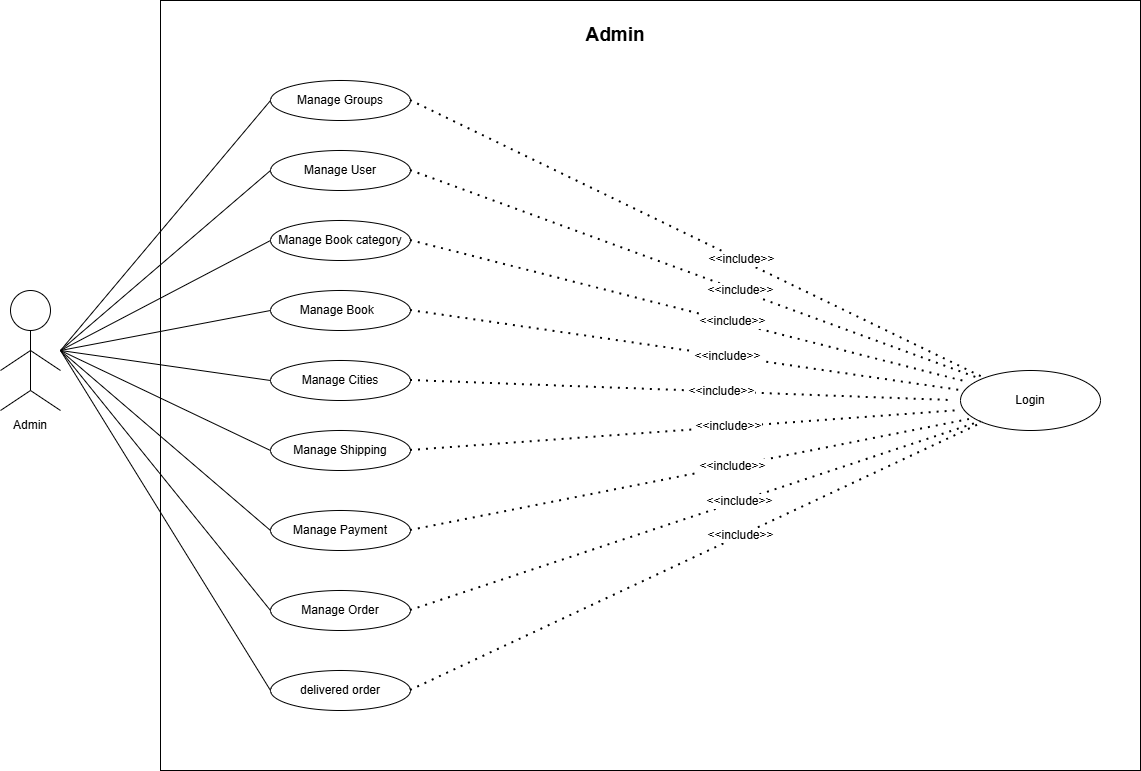

The diagram above was exported from draw.io. Its source (the exported page's mxGraphModel, read from the mxfile embedded in the PNG):
<mxGraphModel dx="1706" dy="513" grid="1" gridSize="10" guides="1" tooltips="1" connect="1" arrows="1" fold="1" page="1" pageScale="1" pageWidth="850" pageHeight="1100" math="0" shadow="0">
  <root>
    <mxCell id="0" />
    <mxCell id="1" parent="0" />
    <mxCell id="TJcxUVgXtGB66gkAWKmk-70" value="" style="rounded=0;whiteSpace=wrap;html=1;" parent="1" vertex="1">
      <mxGeometry x="40" y="770" width="980" height="770" as="geometry" />
    </mxCell>
    <mxCell id="TJcxUVgXtGB66gkAWKmk-71" value="" style="ellipse;whiteSpace=wrap;html=1;aspect=fixed;" parent="1" vertex="1">
      <mxGeometry x="-110" y="1060" width="40" height="40" as="geometry" />
    </mxCell>
    <mxCell id="TJcxUVgXtGB66gkAWKmk-72" value="" style="endArrow=none;html=1;rounded=0;entryX=0.5;entryY=1;entryDx=0;entryDy=0;" parent="1" target="TJcxUVgXtGB66gkAWKmk-71" edge="1">
      <mxGeometry width="50" height="50" relative="1" as="geometry">
        <mxPoint x="-90" y="1160" as="sourcePoint" />
        <mxPoint x="250" y="1160" as="targetPoint" />
      </mxGeometry>
    </mxCell>
    <mxCell id="TJcxUVgXtGB66gkAWKmk-73" value="" style="endArrow=none;html=1;rounded=0;" parent="1" edge="1">
      <mxGeometry width="50" height="50" relative="1" as="geometry">
        <mxPoint x="-90" y="1160" as="sourcePoint" />
        <mxPoint x="-120" y="1180" as="targetPoint" />
      </mxGeometry>
    </mxCell>
    <mxCell id="TJcxUVgXtGB66gkAWKmk-74" value="" style="endArrow=none;html=1;rounded=0;" parent="1" edge="1">
      <mxGeometry width="50" height="50" relative="1" as="geometry">
        <mxPoint x="-60" y="1180" as="sourcePoint" />
        <mxPoint x="-90" y="1160" as="targetPoint" />
      </mxGeometry>
    </mxCell>
    <mxCell id="TJcxUVgXtGB66gkAWKmk-75" value="" style="endArrow=none;html=1;rounded=0;" parent="1" edge="1">
      <mxGeometry width="50" height="50" relative="1" as="geometry">
        <mxPoint x="-120" y="1140" as="sourcePoint" />
        <mxPoint x="-90" y="1120" as="targetPoint" />
      </mxGeometry>
    </mxCell>
    <mxCell id="TJcxUVgXtGB66gkAWKmk-76" value="" style="endArrow=none;html=1;rounded=0;" parent="1" edge="1">
      <mxGeometry width="50" height="50" relative="1" as="geometry">
        <mxPoint x="-90" y="1120" as="sourcePoint" />
        <mxPoint x="-60" y="1140" as="targetPoint" />
      </mxGeometry>
    </mxCell>
    <mxCell id="TJcxUVgXtGB66gkAWKmk-77" value="Manage Groups&lt;span style=&quot;color: rgba(0, 0, 0, 0); font-family: monospace; font-size: 0px; text-align: start; text-wrap-mode: nowrap;&quot;&gt;%3CmxGraphModel%3E%3Croot%3E%3CmxCell%20id%3D%220%22%2F%3E%3CmxCell%20id%3D%221%22%20parent%3D%220%22%2F%3E%3CmxCell%20id%3D%222%22%20value%3D%22%22%20style%3D%22endArrow%3Dnone%3Bhtml%3D1%3Brounded%3D0%3B%22%20edge%3D%221%22%20parent%3D%221%22%3E%3CmxGeometry%20width%3D%2250%22%20height%3D%2250%22%20relative%3D%221%22%20as%3D%22geometry%22%3E%3CmxPoint%20x%3D%2250%22%20y%3D%22360%22%20as%3D%22sourcePoint%22%2F%3E%3CmxPoint%20x%3D%2280%22%20y%3D%22340%22%20as%3D%22targetPoint%22%2F%3E%3C%2FmxGeometry%3E%3C%2FmxCell%3E%3C%2Froot%3E%3C%2FmxGraphModel%3E&lt;/span&gt;" style="ellipse;whiteSpace=wrap;html=1;" parent="1" vertex="1">
      <mxGeometry x="150" y="850" width="140" height="40" as="geometry" />
    </mxCell>
    <mxCell id="TJcxUVgXtGB66gkAWKmk-78" value="Manage User&lt;span style=&quot;color: rgba(0, 0, 0, 0); font-family: monospace; font-size: 0px; text-align: start; text-wrap-mode: nowrap;&quot;&gt;%3CmxGraphModel%3E%3Croot%3E%3CmxCell%20id%3D%220%22%2F%3E%3CmxCell%20id%3D%221%22%20parent%3D%220%22%2F%3E%3CmxCell%20id%3D%222%22%20value%3D%22%22%20style%3D%22endArrow%3Dnone%3Bhtml%3D1%3Brounded%3D0%3B%22%20edge%3D%221%22%20parent%3D%221%22%3E%3CmxGeometry%20width%3D%2250%22%20height%3D%2250%22%20relative%3D%221%22%20as%3D%22geometry%22%3E%3CmxPoint%20x%3D%2250%22%20y%3D%22360%22%20as%3D%22sourcePoint%22%2F%3E%3CmxPoint%20x%3D%2280%22%20y%3D%22340%22%20as%3D%22targetPoint%22%2F%3E%3C%2FmxGeometry%3E%3C%2FmxCell%3E%3C%2Froot%3E%3C%2FmxGraphModel%3E&lt;/span&gt;" style="ellipse;whiteSpace=wrap;html=1;" parent="1" vertex="1">
      <mxGeometry x="150" y="920" width="140" height="40" as="geometry" />
    </mxCell>
    <mxCell id="TJcxUVgXtGB66gkAWKmk-79" value="Manage Book category&lt;span style=&quot;color: rgba(0, 0, 0, 0); font-family: monospace; font-size: 0px; text-align: start; text-wrap-mode: nowrap;&quot;&gt;%3CmxGraphModel%3E%3Croot%3E%3CmxCell%20id%3D%220%22%2F%3E%3CmxCell%20id%3D%221%22%20parent%3D%220%22%2F%3E%3CmxCell%20id%3D%222%22%20value%3D%22%22%20style%3D%22endArrow%3Dnone%3Bhtml%3D1%3Brounded%3D0%3B%22%20edge%3D%221%22%20parent%3D%221%22%3E%3CmxGeometry%20width%3D%2250%22%20height%3D%2250%22%20relative%3D%221%22%20as%3D%22geometry%22%3E%3CmxPoint%20x%3D%2250%22%20y%3D%22360%22%20as%3D%22sourcePoint%22%2F%3E%3CmxPoint%20x%3D%2280%22%20y%3D%22340%22%20as%3D%22targetPoint%22%2F%3E%3C%2FmxGeometry%3E%3C%2FmxCell%3E%3C%2Froot%3E%3C%2FmxGraphModel&lt;/span&gt;" style="ellipse;whiteSpace=wrap;html=1;" parent="1" vertex="1">
      <mxGeometry x="150" y="990" width="140" height="40" as="geometry" />
    </mxCell>
    <mxCell id="TJcxUVgXtGB66gkAWKmk-80" value="Manage Cities&lt;span style=&quot;color: rgba(0, 0, 0, 0); font-family: monospace; font-size: 0px; text-align: start; text-wrap-mode: nowrap;&quot;&gt;%3CmxGraphModel%3E%3Croot%3E%3CmxCell%20id%3D%220%22%2F%3E%3CmxCell%20id%3D%221%22%20parent%3D%220%22%2F%3E%3CmxCell%20id%3D%222%22%20value%3D%22%22%20style%3D%22endArrow%3Dnone%3Bhtml%3D1%3Brounded%3D0%3B%22%20edge%3D%221%22%20parent%3D%221%22%3E%3CmxGeometry%20width%3D%2250%22%20height%3D%2250%22%20relative%3D%221%22%20as%3D%22geometry%22%3E%3CmxPoint%20x%3D%2250%22%20y%3D%22360%22%20as%3D%22sourcePoint%22%2F%3E%3CmxPoint%20x%3D%2280%22%20y%3D%22340%22%20as%3D%22targetPoint%22%2F%3E%3C%2FmxGeometry%3E%3C%2FmxCell%3E%3C%2Froot%3E%3C%2FmxGraphModel%3E&lt;/span&gt;" style="ellipse;whiteSpace=wrap;html=1;" parent="1" vertex="1">
      <mxGeometry x="150" y="1130" width="140" height="40" as="geometry" />
    </mxCell>
    <mxCell id="TJcxUVgXtGB66gkAWKmk-81" value="Manage Book&amp;nbsp;&amp;nbsp;&lt;span style=&quot;color: rgba(0, 0, 0, 0); font-family: monospace; font-size: 0px; text-align: start; text-wrap-mode: nowrap;&quot;&gt;%3CmxGraphModel%3E%3Croot%3E%3CmxCell%20id%3D%220%22%2F%3E%3CmxCell%20id%3D%221%22%20parent%3D%220%22%2F%3E%3CmxCell%20id%3D%222%22%20value%3D%22%22%20style%3D%22endArrow%3Dnone%3Bhtml%3D1%3Brounded%3D0%3B%22%20edge%3D%221%22%20parent%3D%221%22%3E%3CmxGeometry%20width%3D%2250%22%20height%3D%2250%22%20relative%3D%221%22%20as%3D%22geometry%22%3E%3CmxPoint%20x%3D%2250%22%20y%3D%22360%22%20as%3D%22sourcePoint%22%2F%3E%3CmxPoint%20x%3D%2280%22%20y%3D%22340%22%20as%3D%22targetPoint%22%2F%3E%3C%2FmxGeometry%3E%3C%2FmxCell%3E%3C%2Froot%3E%3C%2FmxGraphModel%3EBoo&lt;/span&gt;" style="ellipse;whiteSpace=wrap;html=1;" parent="1" vertex="1">
      <mxGeometry x="150" y="1060" width="140" height="40" as="geometry" />
    </mxCell>
    <mxCell id="TJcxUVgXtGB66gkAWKmk-82" value="Manage Shipping&lt;span style=&quot;color: rgba(0, 0, 0, 0); font-family: monospace; font-size: 0px; text-align: start; text-wrap-mode: nowrap;&quot;&gt;%3CmxGraphModel%3E%3Croot%3E%3CmxCell%20id%3D%220%22%2F%3E%3CmxCell%20id%3D%221%22%20parent%3D%220%22%2F%3E%3CmxCell%20id%3D%222%22%20value%3D%22%22%20style%3D%22endArrow%3Dnone%3Bhtml%3D1%3Brounded%3D0%3B%22%20edge%3D%221%22%20parent%3D%221%22%3E%3CmxGeometry%20width%3D%2250%22%20height%3D%2250%22%20relative%3D%221%22%20as%3D%22geometry%22%3E%3CmxPoint%20x%3D%2250%22%20y%3D%22360%22%20as%3D%22sourcePoint%22%2F%3E%3CmxPoint%20x%3D%2280%22%20y%3D%22340%22%20as%3D%22targetPoint%22%2F%3E%3C%2FmxGeometry%3E%3C%2FmxCell%3E%3C%2Froot%3E%3C%2FmxGraphModel%3E&lt;/span&gt;" style="ellipse;whiteSpace=wrap;html=1;" parent="1" vertex="1">
      <mxGeometry x="150" y="1200" width="140" height="40" as="geometry" />
    </mxCell>
    <mxCell id="TJcxUVgXtGB66gkAWKmk-83" value="Manage Payment&lt;span style=&quot;text-wrap-mode: nowrap; color: rgba(0, 0, 0, 0); font-family: monospace; font-size: 0px; text-align: start;&quot;&gt;%3CmxGraphModel%3E%3Croot%3E%3CmxCell%20id%3D%220%22%2F%3E%3CmxCell%20id%3D%221%22%20parent%3D%220%22%2F%3E%3CmxCell%20id%3D%222%22%20value%3D%22%22%20style%3D%22endArrow%3Dnone%3Bhtml%3D1%3Brounded%3D0%3B%22%20edge%3D%221%22%20parent%3D%221%22%3E%3CmxGeometry%20width%3D%2250%22%20height%3D%2250%22%20relative%3D%221%22%20as%3D%22geometry%22%3E%3CmxPoint%20x%3D%2250%22%20y%3D%22360%22%20as%3D%22sourcePoint%22%2F%3E%3CmxPoint%20x%3D%2280%22%20y%3D%22340%22%20as%3D%22targetPoint%22%2F%3E%3C%2FmxGeometry%3E%3C%2FmxCell%3E%3C%2Froot%3E%3C%2FmxGraphModel%3E&lt;/span&gt;" style="ellipse;whiteSpace=wrap;html=1;" parent="1" vertex="1">
      <mxGeometry x="150" y="1280" width="140" height="40" as="geometry" />
    </mxCell>
    <mxCell id="TJcxUVgXtGB66gkAWKmk-84" value="Manage Order&lt;span style=&quot;text-wrap-mode: nowrap; color: rgba(0, 0, 0, 0); font-family: monospace; font-size: 0px; text-align: start;&quot;&gt;%3CmxGraphModel%3E%3Croot%3E%3CmxCell%20id%3D%220%22%2F%3E%3CmxCell%20id%3D%221%22%20parent%3D%220%22%2F%3E%3CmxCell%20id%3D%222%22%20value%3D%22%22%20style%3D%22endArrow%3Dnone%3Bhtml%3D1%3Brounded%3D0%3B%22%20edge%3D%221%22%20parent%3D%221%22%3E%3CmxGeometry%20width%3D%2250%22%20height%3D%2250%22%20relative%3D%221%22%20as%3D%22geometry%22%3E%3CmxPoint%20x%3D%2250%22%20y%3D%22360%22%20as%3D%22sourcePoint%22%2F%3E%3CmxPoint%20x%3D%2280%22%20y%3D%22340%22%20as%3D%22targetPoint%22%2F%3E%3C%2FmxGeometry%3E%3C%2FmxCell%3E%3C%2Froot%3E%3C%2FmxGraphModel%3E&lt;/span&gt;" style="ellipse;whiteSpace=wrap;html=1;" parent="1" vertex="1">
      <mxGeometry x="150" y="1360" width="140" height="40" as="geometry" />
    </mxCell>
    <mxCell id="TJcxUVgXtGB66gkAWKmk-85" value="&lt;div style=&quot;text-align: center;&quot;&gt;&lt;span style=&quot;text-align: start; background-color: transparent;&quot;&gt;delivered order&lt;/span&gt;&lt;span style=&quot;color: rgba(0, 0, 0, 0); font-family: monospace; font-size: 0px; text-align: start; text-wrap-mode: nowrap; background-color: transparent;&quot;&gt;%3CmxGraphModel%3E%3Croot%3E%3CmxCell%20id%3D%220%22%2F%3E%3CmxCell%20id%3D%221%22%20parent%3D%220%22%2F%3E%3CmxCell%20id%3D%222%22%20value%3D%22%22%20style%3D%22endArrow%3Dnone%3Bhtml%3D1%3Brounded%3D0%3B%22%20edge%3D%221%22%20parent%3D%221%22%3E%3CmxGeometry%20width%3D%2250%22%20height%3D%2250%22%20relative%3D%221%22%20as%3D%22geometry%22%3E%3CmxPoint%20x%3D%2250%22%20y%3D%22360%22%20as%3D%22sourcePoint%22%2F%3E%3CmxPoint%20x%3D%2280%22%20y%3D%22340%22%20as%3D%22targetPoint%22%2F%3E%3C%2FmxGeometry%3E%3C%2FmxCell%3E%3C%2Froot%3E%3C%2FmxGraphModel%3E&lt;/span&gt;&lt;/div&gt;" style="ellipse;whiteSpace=wrap;html=1;" parent="1" vertex="1">
      <mxGeometry x="150" y="1440" width="140" height="40" as="geometry" />
    </mxCell>
    <mxCell id="TJcxUVgXtGB66gkAWKmk-86" value="" style="endArrow=none;html=1;rounded=0;entryX=0;entryY=0.5;entryDx=0;entryDy=0;" parent="1" target="TJcxUVgXtGB66gkAWKmk-77" edge="1">
      <mxGeometry width="50" height="50" relative="1" as="geometry">
        <mxPoint x="-60" y="1120" as="sourcePoint" />
        <mxPoint x="250" y="1110" as="targetPoint" />
      </mxGeometry>
    </mxCell>
    <mxCell id="TJcxUVgXtGB66gkAWKmk-87" value="" style="endArrow=none;html=1;rounded=0;exitX=0;exitY=0.5;exitDx=0;exitDy=0;" parent="1" source="TJcxUVgXtGB66gkAWKmk-85" edge="1">
      <mxGeometry width="50" height="50" relative="1" as="geometry">
        <mxPoint x="200" y="1100" as="sourcePoint" />
        <mxPoint x="-60" y="1120" as="targetPoint" />
      </mxGeometry>
    </mxCell>
    <mxCell id="TJcxUVgXtGB66gkAWKmk-88" value="" style="endArrow=none;html=1;rounded=0;entryX=0;entryY=0.5;entryDx=0;entryDy=0;" parent="1" target="TJcxUVgXtGB66gkAWKmk-78" edge="1">
      <mxGeometry width="50" height="50" relative="1" as="geometry">
        <mxPoint x="-60" y="1120" as="sourcePoint" />
        <mxPoint x="250" y="1090" as="targetPoint" />
      </mxGeometry>
    </mxCell>
    <mxCell id="TJcxUVgXtGB66gkAWKmk-89" value="" style="endArrow=none;html=1;rounded=0;entryX=0;entryY=0.5;entryDx=0;entryDy=0;" parent="1" target="TJcxUVgXtGB66gkAWKmk-79" edge="1">
      <mxGeometry width="50" height="50" relative="1" as="geometry">
        <mxPoint x="-60" y="1120" as="sourcePoint" />
        <mxPoint x="250" y="1090" as="targetPoint" />
      </mxGeometry>
    </mxCell>
    <mxCell id="TJcxUVgXtGB66gkAWKmk-90" value="" style="endArrow=none;html=1;rounded=0;entryX=0;entryY=0.5;entryDx=0;entryDy=0;" parent="1" target="TJcxUVgXtGB66gkAWKmk-81" edge="1">
      <mxGeometry width="50" height="50" relative="1" as="geometry">
        <mxPoint x="-60" y="1120" as="sourcePoint" />
        <mxPoint x="250" y="1090" as="targetPoint" />
      </mxGeometry>
    </mxCell>
    <mxCell id="TJcxUVgXtGB66gkAWKmk-91" value="" style="endArrow=none;html=1;rounded=0;entryX=0;entryY=0.5;entryDx=0;entryDy=0;" parent="1" target="TJcxUVgXtGB66gkAWKmk-80" edge="1">
      <mxGeometry width="50" height="50" relative="1" as="geometry">
        <mxPoint x="-60" y="1120" as="sourcePoint" />
        <mxPoint x="250" y="1090" as="targetPoint" />
      </mxGeometry>
    </mxCell>
    <mxCell id="TJcxUVgXtGB66gkAWKmk-92" value="" style="endArrow=none;html=1;rounded=0;entryX=0;entryY=0.5;entryDx=0;entryDy=0;" parent="1" target="TJcxUVgXtGB66gkAWKmk-82" edge="1">
      <mxGeometry width="50" height="50" relative="1" as="geometry">
        <mxPoint x="-60" y="1120" as="sourcePoint" />
        <mxPoint x="250" y="1090" as="targetPoint" />
      </mxGeometry>
    </mxCell>
    <mxCell id="TJcxUVgXtGB66gkAWKmk-93" value="" style="endArrow=none;html=1;rounded=0;entryX=0;entryY=0.5;entryDx=0;entryDy=0;" parent="1" target="TJcxUVgXtGB66gkAWKmk-83" edge="1">
      <mxGeometry width="50" height="50" relative="1" as="geometry">
        <mxPoint x="-60" y="1120" as="sourcePoint" />
        <mxPoint x="140" y="1290" as="targetPoint" />
      </mxGeometry>
    </mxCell>
    <mxCell id="TJcxUVgXtGB66gkAWKmk-94" value="" style="endArrow=none;html=1;rounded=0;exitX=0;exitY=0.5;exitDx=0;exitDy=0;" parent="1" source="TJcxUVgXtGB66gkAWKmk-84" edge="1">
      <mxGeometry width="50" height="50" relative="1" as="geometry">
        <mxPoint x="200" y="1340" as="sourcePoint" />
        <mxPoint x="-60" y="1120" as="targetPoint" />
      </mxGeometry>
    </mxCell>
    <mxCell id="TJcxUVgXtGB66gkAWKmk-95" value="Login" style="ellipse;whiteSpace=wrap;html=1;" parent="1" vertex="1">
      <mxGeometry x="840" y="1140" width="140" height="60" as="geometry" />
    </mxCell>
    <mxCell id="TJcxUVgXtGB66gkAWKmk-96" value="" style="endArrow=none;dashed=1;html=1;dashPattern=1 3;strokeWidth=2;rounded=0;exitX=1;exitY=0.5;exitDx=0;exitDy=0;" parent="1" source="TJcxUVgXtGB66gkAWKmk-77" target="TJcxUVgXtGB66gkAWKmk-95" edge="1">
      <mxGeometry width="50" height="50" relative="1" as="geometry">
        <mxPoint x="490" y="1140" as="sourcePoint" />
        <mxPoint x="540" y="1090" as="targetPoint" />
      </mxGeometry>
    </mxCell>
    <mxCell id="TJcxUVgXtGB66gkAWKmk-97" value="&lt;font style=&quot;font-size: 12px;&quot;&gt;&amp;lt;&amp;lt;include&amp;gt;&amp;gt;&lt;/font&gt;" style="edgeLabel;html=1;align=center;verticalAlign=middle;resizable=0;points=[];" parent="TJcxUVgXtGB66gkAWKmk-96" vertex="1" connectable="0">
      <mxGeometry x="0.1526" y="1" relative="1" as="geometry">
        <mxPoint as="offset" />
      </mxGeometry>
    </mxCell>
    <mxCell id="TJcxUVgXtGB66gkAWKmk-98" value="" style="endArrow=none;dashed=1;html=1;dashPattern=1 3;strokeWidth=2;rounded=0;exitX=1;exitY=0.5;exitDx=0;exitDy=0;entryX=0.057;entryY=0.2;entryDx=0;entryDy=0;entryPerimeter=0;" parent="1" source="TJcxUVgXtGB66gkAWKmk-79" target="TJcxUVgXtGB66gkAWKmk-95" edge="1">
      <mxGeometry width="50" height="50" relative="1" as="geometry">
        <mxPoint x="430" y="1010" as="sourcePoint" />
        <mxPoint x="840" y="1150" as="targetPoint" />
      </mxGeometry>
    </mxCell>
    <mxCell id="TJcxUVgXtGB66gkAWKmk-99" value="&lt;font style=&quot;font-size: 12px;&quot;&gt;&amp;lt;&amp;lt;include&amp;gt;&amp;gt;&lt;/font&gt;" style="edgeLabel;html=1;align=center;verticalAlign=middle;resizable=0;points=[];" parent="TJcxUVgXtGB66gkAWKmk-98" vertex="1" connectable="0">
      <mxGeometry x="0.1526" y="1" relative="1" as="geometry">
        <mxPoint as="offset" />
      </mxGeometry>
    </mxCell>
    <mxCell id="TJcxUVgXtGB66gkAWKmk-100" value="" style="endArrow=none;dashed=1;html=1;dashPattern=1 3;strokeWidth=2;rounded=0;exitX=1;exitY=0.5;exitDx=0;exitDy=0;entryX=0;entryY=0.333;entryDx=0;entryDy=0;entryPerimeter=0;" parent="1" source="TJcxUVgXtGB66gkAWKmk-81" target="TJcxUVgXtGB66gkAWKmk-95" edge="1">
      <mxGeometry width="50" height="50" relative="1" as="geometry">
        <mxPoint x="340" y="1020" as="sourcePoint" />
        <mxPoint x="911" y="1229" as="targetPoint" />
      </mxGeometry>
    </mxCell>
    <mxCell id="TJcxUVgXtGB66gkAWKmk-101" value="&lt;font style=&quot;font-size: 12px;&quot;&gt;&amp;lt;&amp;lt;include&amp;gt;&amp;gt;&lt;/font&gt;" style="edgeLabel;html=1;align=center;verticalAlign=middle;resizable=0;points=[];" parent="TJcxUVgXtGB66gkAWKmk-100" vertex="1" connectable="0">
      <mxGeometry x="0.1526" y="1" relative="1" as="geometry">
        <mxPoint as="offset" />
      </mxGeometry>
    </mxCell>
    <mxCell id="TJcxUVgXtGB66gkAWKmk-102" value="" style="endArrow=none;dashed=1;html=1;dashPattern=1 3;strokeWidth=2;rounded=0;exitX=1;exitY=0.5;exitDx=0;exitDy=0;" parent="1" source="TJcxUVgXtGB66gkAWKmk-80" edge="1">
      <mxGeometry width="50" height="50" relative="1" as="geometry">
        <mxPoint x="370" y="1140" as="sourcePoint" />
        <mxPoint x="830" y="1170" as="targetPoint" />
      </mxGeometry>
    </mxCell>
    <mxCell id="TJcxUVgXtGB66gkAWKmk-103" value="&lt;font style=&quot;font-size: 12px;&quot;&gt;&amp;lt;&amp;lt;include&amp;gt;&amp;gt;&lt;/font&gt;" style="edgeLabel;html=1;align=center;verticalAlign=middle;resizable=0;points=[];" parent="TJcxUVgXtGB66gkAWKmk-102" vertex="1" connectable="0">
      <mxGeometry x="0.1526" y="1" relative="1" as="geometry">
        <mxPoint as="offset" />
      </mxGeometry>
    </mxCell>
    <mxCell id="TJcxUVgXtGB66gkAWKmk-104" value="" style="endArrow=none;dashed=1;html=1;dashPattern=1 3;strokeWidth=2;rounded=0;entryX=0;entryY=0.667;entryDx=0;entryDy=0;entryPerimeter=0;exitX=1;exitY=0.5;exitDx=0;exitDy=0;" parent="1" source="TJcxUVgXtGB66gkAWKmk-82" target="TJcxUVgXtGB66gkAWKmk-95" edge="1">
      <mxGeometry width="50" height="50" relative="1" as="geometry">
        <mxPoint x="360" y="1170" as="sourcePoint" />
        <mxPoint x="900" y="1190" as="targetPoint" />
      </mxGeometry>
    </mxCell>
    <mxCell id="TJcxUVgXtGB66gkAWKmk-105" value="&lt;font style=&quot;font-size: 12px;&quot;&gt;&amp;lt;&amp;lt;include&amp;gt;&amp;gt;&lt;/font&gt;" style="edgeLabel;html=1;align=center;verticalAlign=middle;resizable=0;points=[];" parent="TJcxUVgXtGB66gkAWKmk-104" vertex="1" connectable="0">
      <mxGeometry x="0.1526" y="1" relative="1" as="geometry">
        <mxPoint as="offset" />
      </mxGeometry>
    </mxCell>
    <mxCell id="TJcxUVgXtGB66gkAWKmk-106" value="" style="endArrow=none;dashed=1;html=1;dashPattern=1 3;strokeWidth=2;rounded=0;entryX=0.064;entryY=0.817;entryDx=0;entryDy=0;entryPerimeter=0;exitX=1;exitY=0.5;exitDx=0;exitDy=0;" parent="1" source="TJcxUVgXtGB66gkAWKmk-83" target="TJcxUVgXtGB66gkAWKmk-95" edge="1">
      <mxGeometry width="50" height="50" relative="1" as="geometry">
        <mxPoint x="360" y="1280" as="sourcePoint" />
        <mxPoint x="910" y="1240" as="targetPoint" />
      </mxGeometry>
    </mxCell>
    <mxCell id="TJcxUVgXtGB66gkAWKmk-107" value="&lt;font style=&quot;font-size: 12px;&quot;&gt;&amp;lt;&amp;lt;include&amp;gt;&amp;gt;&lt;/font&gt;" style="edgeLabel;html=1;align=center;verticalAlign=middle;resizable=0;points=[];" parent="TJcxUVgXtGB66gkAWKmk-106" vertex="1" connectable="0">
      <mxGeometry x="0.1526" y="1" relative="1" as="geometry">
        <mxPoint as="offset" />
      </mxGeometry>
    </mxCell>
    <mxCell id="TJcxUVgXtGB66gkAWKmk-108" value="" style="endArrow=none;dashed=1;html=1;dashPattern=1 3;strokeWidth=2;rounded=0;entryX=0;entryY=1;entryDx=0;entryDy=0;exitX=1;exitY=0.5;exitDx=0;exitDy=0;" parent="1" source="TJcxUVgXtGB66gkAWKmk-84" target="TJcxUVgXtGB66gkAWKmk-95" edge="1">
      <mxGeometry width="50" height="50" relative="1" as="geometry">
        <mxPoint x="340" y="1411" as="sourcePoint" />
        <mxPoint x="899" y="1300" as="targetPoint" />
      </mxGeometry>
    </mxCell>
    <mxCell id="TJcxUVgXtGB66gkAWKmk-109" value="&lt;font style=&quot;font-size: 12px;&quot;&gt;&amp;lt;&amp;lt;include&amp;gt;&amp;gt;&lt;/font&gt;" style="edgeLabel;html=1;align=center;verticalAlign=middle;resizable=0;points=[];" parent="TJcxUVgXtGB66gkAWKmk-108" vertex="1" connectable="0">
      <mxGeometry x="0.1526" y="1" relative="1" as="geometry">
        <mxPoint as="offset" />
      </mxGeometry>
    </mxCell>
    <mxCell id="TJcxUVgXtGB66gkAWKmk-110" value="" style="endArrow=none;dashed=1;html=1;dashPattern=1 3;strokeWidth=2;rounded=0;exitX=1;exitY=0.5;exitDx=0;exitDy=0;" parent="1" source="TJcxUVgXtGB66gkAWKmk-85" target="TJcxUVgXtGB66gkAWKmk-95" edge="1">
      <mxGeometry width="50" height="50" relative="1" as="geometry">
        <mxPoint x="350" y="1579" as="sourcePoint" />
        <mxPoint x="921" y="1390" as="targetPoint" />
      </mxGeometry>
    </mxCell>
    <mxCell id="TJcxUVgXtGB66gkAWKmk-111" value="&lt;font style=&quot;font-size: 12px;&quot;&gt;&amp;lt;&amp;lt;include&amp;gt;&amp;gt;&lt;/font&gt;" style="edgeLabel;html=1;align=center;verticalAlign=middle;resizable=0;points=[];" parent="TJcxUVgXtGB66gkAWKmk-110" vertex="1" connectable="0">
      <mxGeometry x="0.1526" y="1" relative="1" as="geometry">
        <mxPoint as="offset" />
      </mxGeometry>
    </mxCell>
    <mxCell id="TJcxUVgXtGB66gkAWKmk-112" value="" style="endArrow=none;dashed=1;html=1;dashPattern=1 3;strokeWidth=2;rounded=0;exitX=1;exitY=0.5;exitDx=0;exitDy=0;entryX=0;entryY=0;entryDx=0;entryDy=0;" parent="1" target="TJcxUVgXtGB66gkAWKmk-95" edge="1">
      <mxGeometry width="50" height="50" relative="1" as="geometry">
        <mxPoint x="290" y="940" as="sourcePoint" />
        <mxPoint x="864" y="1218" as="targetPoint" />
      </mxGeometry>
    </mxCell>
    <mxCell id="TJcxUVgXtGB66gkAWKmk-113" value="&lt;font style=&quot;font-size: 12px;&quot;&gt;&amp;lt;&amp;lt;include&amp;gt;&amp;gt;&lt;/font&gt;" style="edgeLabel;html=1;align=center;verticalAlign=middle;resizable=0;points=[];" parent="TJcxUVgXtGB66gkAWKmk-112" vertex="1" connectable="0">
      <mxGeometry x="0.1526" y="1" relative="1" as="geometry">
        <mxPoint as="offset" />
      </mxGeometry>
    </mxCell>
    <mxCell id="TJcxUVgXtGB66gkAWKmk-114" value="&lt;font style=&quot;font-size: 19px;&quot;&gt;&lt;b&gt;Admin&lt;/b&gt;&lt;/font&gt;" style="text;html=1;whiteSpace=wrap;strokeColor=none;fillColor=none;align=center;verticalAlign=middle;rounded=0;" parent="1" vertex="1">
      <mxGeometry x="450" y="790" width="90" height="30" as="geometry" />
    </mxCell>
    <mxCell id="dMhQoqsZnaMrUdEPPoLD-1" value="Admin" style="text;html=1;whiteSpace=wrap;strokeColor=none;fillColor=none;align=center;verticalAlign=middle;rounded=0;" parent="1" vertex="1">
      <mxGeometry x="-120" y="1180" width="60" height="30" as="geometry" />
    </mxCell>
  </root>
</mxGraphModel>